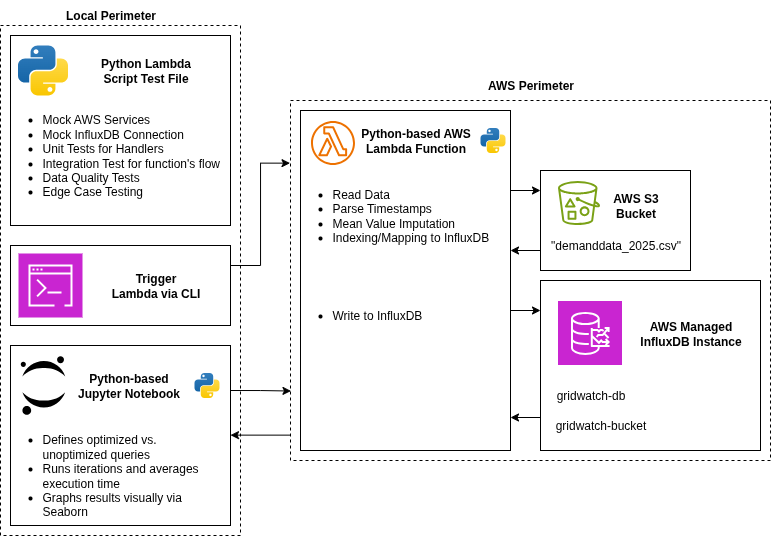

The diagram above was exported from draw.io. Its source (the exported page's mxGraphModel, read from the mxfile embedded in the PNG):
<mxGraphModel dx="1883" dy="579" grid="1" gridSize="10" guides="1" tooltips="1" connect="1" arrows="1" fold="1" page="1" pageScale="1" pageWidth="827" pageHeight="1169" math="0" shadow="0">
  <root>
    <mxCell id="0" />
    <mxCell id="1" parent="0" />
    <mxCell id="DI8FiP-VRQvqj-F7Cgma-31" value="&lt;div&gt;&lt;br&gt;&lt;/div&gt;" style="whiteSpace=wrap;html=1;fillColor=none;dashed=1;" vertex="1" parent="1">
      <mxGeometry x="-40" y="25" width="240" height="510" as="geometry" />
    </mxCell>
    <mxCell id="DI8FiP-VRQvqj-F7Cgma-1" value="" style="whiteSpace=wrap;html=1;fillColor=none;dashed=1;" vertex="1" parent="1">
      <mxGeometry x="250" y="100" width="480" height="360" as="geometry" />
    </mxCell>
    <mxCell id="DI8FiP-VRQvqj-F7Cgma-7" value="" style="whiteSpace=wrap;html=1;" vertex="1" parent="1">
      <mxGeometry x="260" y="110" width="210" height="340" as="geometry" />
    </mxCell>
    <mxCell id="DI8FiP-VRQvqj-F7Cgma-3" value="" style="shape=image;verticalLabelPosition=bottom;labelBackgroundColor=default;verticalAlign=top;aspect=fixed;imageAspect=0;editableCssRules=.*;image=data:image/svg+xml,(base64 omitted: 2364 chars);" vertex="1" parent="1">
      <mxGeometry x="270" y="120" width="45" height="45" as="geometry" />
    </mxCell>
    <mxCell id="DI8FiP-VRQvqj-F7Cgma-10" value="" style="whiteSpace=wrap;html=1;" vertex="1" parent="1">
      <mxGeometry x="500" y="170" width="150" height="100" as="geometry" />
    </mxCell>
    <mxCell id="DI8FiP-VRQvqj-F7Cgma-4" value="" style="shape=image;verticalLabelPosition=bottom;labelBackgroundColor=default;verticalAlign=top;aspect=fixed;imageAspect=0;editableCssRules=.*;image=data:image/svg+xml,(base64 omitted: 10360 chars);" vertex="1" parent="1">
      <mxGeometry x="517" y="180" width="43" height="45" as="geometry" />
    </mxCell>
    <mxCell id="DI8FiP-VRQvqj-F7Cgma-13" value="" style="whiteSpace=wrap;html=1;" vertex="1" parent="1">
      <mxGeometry x="500" y="280" width="220" height="170" as="geometry" />
    </mxCell>
    <mxCell id="DI8FiP-VRQvqj-F7Cgma-5" value="" style="shape=image;verticalLabelPosition=bottom;labelBackgroundColor=default;verticalAlign=top;aspect=fixed;imageAspect=0;editableCssRules=.*;image=data:image/svg+xml,(base64 omitted: 3408 chars);" vertex="1" parent="1">
      <mxGeometry x="517" y="300" width="65" height="65" as="geometry" />
    </mxCell>
    <mxCell id="DI8FiP-VRQvqj-F7Cgma-8" value="Python-based AWS&lt;br&gt;Lambda Function" style="text;html=1;align=center;verticalAlign=middle;resizable=0;points=[];autosize=1;strokeColor=none;fillColor=none;fontStyle=1" vertex="1" parent="1">
      <mxGeometry x="310" y="120" width="130" height="40" as="geometry" />
    </mxCell>
    <mxCell id="DI8FiP-VRQvqj-F7Cgma-11" value="&quot;demanddata_2025.csv&quot;" style="text;html=1;align=center;verticalAlign=middle;resizable=0;points=[];autosize=1;strokeColor=none;fillColor=none;" vertex="1" parent="1">
      <mxGeometry x="500" y="230" width="150" height="30" as="geometry" />
    </mxCell>
    <mxCell id="DI8FiP-VRQvqj-F7Cgma-12" value="AWS S3&lt;br&gt;Bucket" style="text;html=1;align=center;verticalAlign=middle;resizable=0;points=[];autosize=1;strokeColor=none;fillColor=none;fontStyle=1" vertex="1" parent="1">
      <mxGeometry x="560" y="185" width="70" height="40" as="geometry" />
    </mxCell>
    <mxCell id="DI8FiP-VRQvqj-F7Cgma-14" value="AWS Managed&lt;br&gt;InfluxDB Instance" style="text;html=1;align=center;verticalAlign=middle;resizable=0;points=[];autosize=1;strokeColor=none;fillColor=none;fontStyle=1" vertex="1" parent="1">
      <mxGeometry x="590" y="312.5" width="120" height="40" as="geometry" />
    </mxCell>
    <mxCell id="DI8FiP-VRQvqj-F7Cgma-15" value="gridwatch-bucket" style="text;html=1;align=center;verticalAlign=middle;resizable=0;points=[];autosize=1;strokeColor=none;fillColor=none;" vertex="1" parent="1">
      <mxGeometry x="504.5" y="410" width="110" height="30" as="geometry" />
    </mxCell>
    <mxCell id="DI8FiP-VRQvqj-F7Cgma-16" value="gridwatch-db" style="text;html=1;align=center;verticalAlign=middle;resizable=0;points=[];autosize=1;strokeColor=none;fillColor=none;" vertex="1" parent="1">
      <mxGeometry x="504.5" y="380" width="90" height="30" as="geometry" />
    </mxCell>
    <mxCell id="DI8FiP-VRQvqj-F7Cgma-21" value="&lt;ul&gt;&lt;li&gt;Read Data&lt;/li&gt;&lt;li&gt;Parse Timestamps&lt;/li&gt;&lt;li&gt;Mean Value Imputation&lt;/li&gt;&lt;li style=&quot;&quot;&gt;Indexing/Mapping to InfluxDB&lt;/li&gt;&lt;/ul&gt;" style="text;html=1;align=left;verticalAlign=middle;resizable=0;points=[];autosize=1;strokeColor=none;fillColor=none;" vertex="1" parent="1">
      <mxGeometry x="250" y="165" width="220" height="100" as="geometry" />
    </mxCell>
    <mxCell id="DI8FiP-VRQvqj-F7Cgma-23" value="" style="edgeStyle=none;orthogonalLoop=1;jettySize=auto;html=1;rounded=0;" edge="1" parent="1">
      <mxGeometry width="100" relative="1" as="geometry">
        <mxPoint x="470" y="190" as="sourcePoint" />
        <mxPoint x="500" y="190" as="targetPoint" />
        <Array as="points" />
      </mxGeometry>
    </mxCell>
    <mxCell id="DI8FiP-VRQvqj-F7Cgma-24" value="" style="edgeStyle=none;orthogonalLoop=1;jettySize=auto;html=1;rounded=0;" edge="1" parent="1">
      <mxGeometry width="100" relative="1" as="geometry">
        <mxPoint x="500" y="250" as="sourcePoint" />
        <mxPoint x="470" y="250" as="targetPoint" />
        <Array as="points" />
      </mxGeometry>
    </mxCell>
    <mxCell id="DI8FiP-VRQvqj-F7Cgma-25" value="" style="edgeStyle=none;orthogonalLoop=1;jettySize=auto;html=1;rounded=0;" edge="1" parent="1">
      <mxGeometry width="100" relative="1" as="geometry">
        <mxPoint x="470" y="310" as="sourcePoint" />
        <mxPoint x="500" y="310" as="targetPoint" />
        <Array as="points" />
      </mxGeometry>
    </mxCell>
    <mxCell id="DI8FiP-VRQvqj-F7Cgma-26" value="" style="edgeStyle=none;orthogonalLoop=1;jettySize=auto;html=1;rounded=0;" edge="1" parent="1">
      <mxGeometry width="100" relative="1" as="geometry">
        <mxPoint x="500" y="417" as="sourcePoint" />
        <mxPoint x="470" y="417" as="targetPoint" />
        <Array as="points" />
      </mxGeometry>
    </mxCell>
    <mxCell id="DI8FiP-VRQvqj-F7Cgma-27" value="&lt;ul&gt;&lt;li&gt;Write to InfluxDB&lt;/li&gt;&lt;/ul&gt;" style="text;html=1;align=left;verticalAlign=middle;resizable=0;points=[];autosize=1;strokeColor=none;fillColor=none;" vertex="1" parent="1">
      <mxGeometry x="250" y="290" width="150" height="50" as="geometry" />
    </mxCell>
    <mxCell id="DI8FiP-VRQvqj-F7Cgma-28" value="" style="shape=image;verticalLabelPosition=bottom;labelBackgroundColor=default;verticalAlign=top;aspect=fixed;imageAspect=0;editableCssRules=.*;image=data:image/svg+xml,(base64 omitted: 2620 chars);" vertex="1" parent="1">
      <mxGeometry x="440" y="127.5" width="25" height="25" as="geometry" />
    </mxCell>
    <mxCell id="DI8FiP-VRQvqj-F7Cgma-33" value="" style="whiteSpace=wrap;html=1;" vertex="1" parent="1">
      <mxGeometry x="-30" y="35" width="220" height="190" as="geometry" />
    </mxCell>
    <mxCell id="DI8FiP-VRQvqj-F7Cgma-29" value="" style="shape=image;verticalLabelPosition=bottom;labelBackgroundColor=default;verticalAlign=top;aspect=fixed;imageAspect=0;editableCssRules=.*;image=data:image/svg+xml,(base64 omitted: 2620 chars);" vertex="1" parent="1">
      <mxGeometry x="-22.5" y="45" width="50" height="50" as="geometry" />
    </mxCell>
    <mxCell id="DI8FiP-VRQvqj-F7Cgma-30" value="AWS Perimeter" style="text;html=1;align=center;verticalAlign=middle;resizable=0;points=[];autosize=1;strokeColor=none;fillColor=none;fontStyle=1" vertex="1" parent="1">
      <mxGeometry x="435" y="70" width="110" height="30" as="geometry" />
    </mxCell>
    <mxCell id="DI8FiP-VRQvqj-F7Cgma-36" value="" style="whiteSpace=wrap;html=1;" vertex="1" parent="1">
      <mxGeometry x="-30" y="245" width="220" height="80" as="geometry" />
    </mxCell>
    <mxCell id="DI8FiP-VRQvqj-F7Cgma-32" value="" style="shape=image;verticalLabelPosition=bottom;labelBackgroundColor=default;verticalAlign=top;aspect=fixed;imageAspect=0;editableCssRules=.*;image=data:image/svg+xml,(base64 omitted: 1440 chars);" vertex="1" parent="1">
      <mxGeometry x="-22.5" y="252.5" width="65" height="65" as="geometry" />
    </mxCell>
    <mxCell id="DI8FiP-VRQvqj-F7Cgma-34" value="Python Lambda&lt;br&gt;Script Test File" style="text;html=1;align=center;verticalAlign=middle;resizable=0;points=[];autosize=1;strokeColor=none;fillColor=none;fontStyle=1" vertex="1" parent="1">
      <mxGeometry x="50" y="50" width="110" height="40" as="geometry" />
    </mxCell>
    <mxCell id="DI8FiP-VRQvqj-F7Cgma-35" value="&lt;ul&gt;&lt;li&gt;Mock AWS Services&lt;/li&gt;&lt;li&gt;Mock InfluxDB Connection&lt;/li&gt;&lt;li&gt;Unit Tests for Handlers&lt;/li&gt;&lt;li&gt;Integration Test for function's flow&lt;/li&gt;&lt;li&gt;Data Quality Tests&lt;/li&gt;&lt;li&gt;Edge Case Testing&lt;/li&gt;&lt;/ul&gt;" style="text;html=1;align=left;verticalAlign=middle;resizable=0;points=[];autosize=1;strokeColor=none;fillColor=none;" vertex="1" parent="1">
      <mxGeometry x="-40" y="95" width="240" height="120" as="geometry" />
    </mxCell>
    <mxCell id="DI8FiP-VRQvqj-F7Cgma-37" value="Trigger&lt;br&gt;Lambda via CLI" style="text;html=1;align=center;verticalAlign=middle;resizable=0;points=[];autosize=1;strokeColor=none;fillColor=none;fontStyle=1" vertex="1" parent="1">
      <mxGeometry x="60" y="265" width="110" height="40" as="geometry" />
    </mxCell>
    <mxCell id="DI8FiP-VRQvqj-F7Cgma-39" value="" style="whiteSpace=wrap;html=1;" vertex="1" parent="1">
      <mxGeometry x="-30" y="345" width="220" height="180" as="geometry" />
    </mxCell>
    <mxCell id="DI8FiP-VRQvqj-F7Cgma-38" value="" style="shape=image;verticalLabelPosition=bottom;labelBackgroundColor=default;verticalAlign=top;aspect=fixed;imageAspect=0;editableCssRules=.*;image=data:image/svg+xml,(base64 omitted: 2528 chars);" vertex="1" parent="1">
      <mxGeometry x="-19.75" y="355.67" width="44.5" height="58.66" as="geometry" />
    </mxCell>
    <mxCell id="DI8FiP-VRQvqj-F7Cgma-40" value="" style="shape=image;verticalLabelPosition=bottom;labelBackgroundColor=default;verticalAlign=top;aspect=fixed;imageAspect=0;editableCssRules=.*;image=data:image/svg+xml,(base64 omitted: 2620 chars);" vertex="1" parent="1">
      <mxGeometry x="154" y="372.5" width="25" height="25" as="geometry" />
    </mxCell>
    <mxCell id="DI8FiP-VRQvqj-F7Cgma-41" value="Python-based&lt;br&gt;Jupyter Notebook" style="text;html=1;align=center;verticalAlign=middle;resizable=0;points=[];autosize=1;strokeColor=none;fillColor=none;fontStyle=1" vertex="1" parent="1">
      <mxGeometry x="27.5" y="365" width="120" height="40" as="geometry" />
    </mxCell>
    <mxCell id="DI8FiP-VRQvqj-F7Cgma-42" value="&lt;ul&gt;&lt;li&gt;Defines optimized vs.&amp;nbsp;&lt;br&gt;unoptimized queries&lt;/li&gt;&lt;li&gt;Runs iterations and averages&amp;nbsp;&lt;br&gt;execution time&lt;/li&gt;&lt;li&gt;Graphs results visually via&amp;nbsp;&lt;br&gt;Seaborn&lt;/li&gt;&lt;/ul&gt;" style="text;html=1;align=left;verticalAlign=middle;resizable=0;points=[];autosize=1;strokeColor=none;fillColor=none;" vertex="1" parent="1">
      <mxGeometry x="-40" y="415" width="220" height="120" as="geometry" />
    </mxCell>
    <mxCell id="DI8FiP-VRQvqj-F7Cgma-43" style="edgeStyle=orthogonalEdgeStyle;rounded=0;orthogonalLoop=1;jettySize=auto;html=1;exitX=1;exitY=0.25;exitDx=0;exitDy=0;entryX=-0.001;entryY=0.174;entryDx=0;entryDy=0;entryPerimeter=0;" edge="1" parent="1" source="DI8FiP-VRQvqj-F7Cgma-36" target="DI8FiP-VRQvqj-F7Cgma-1">
      <mxGeometry relative="1" as="geometry" />
    </mxCell>
    <mxCell id="DI8FiP-VRQvqj-F7Cgma-45" value="Local Perimeter" style="text;html=1;align=center;verticalAlign=middle;resizable=0;points=[];autosize=1;strokeColor=none;fillColor=none;fontStyle=1" vertex="1" parent="1">
      <mxGeometry x="15" width="110" height="30" as="geometry" />
    </mxCell>
    <mxCell id="DI8FiP-VRQvqj-F7Cgma-46" style="edgeStyle=orthogonalEdgeStyle;rounded=0;orthogonalLoop=1;jettySize=auto;html=1;exitX=1;exitY=0.25;exitDx=0;exitDy=0;entryX=0.001;entryY=0.807;entryDx=0;entryDy=0;entryPerimeter=0;" edge="1" parent="1" source="DI8FiP-VRQvqj-F7Cgma-39" target="DI8FiP-VRQvqj-F7Cgma-1">
      <mxGeometry relative="1" as="geometry" />
    </mxCell>
    <mxCell id="DI8FiP-VRQvqj-F7Cgma-48" style="edgeStyle=orthogonalEdgeStyle;rounded=0;orthogonalLoop=1;jettySize=auto;html=1;exitX=1;exitY=0.25;exitDx=0;exitDy=0;" edge="1" parent="1">
      <mxGeometry relative="1" as="geometry">
        <mxPoint x="250" y="434.63" as="sourcePoint" />
        <mxPoint x="190" y="434.63" as="targetPoint" />
      </mxGeometry>
    </mxCell>
  </root>
</mxGraphModel>